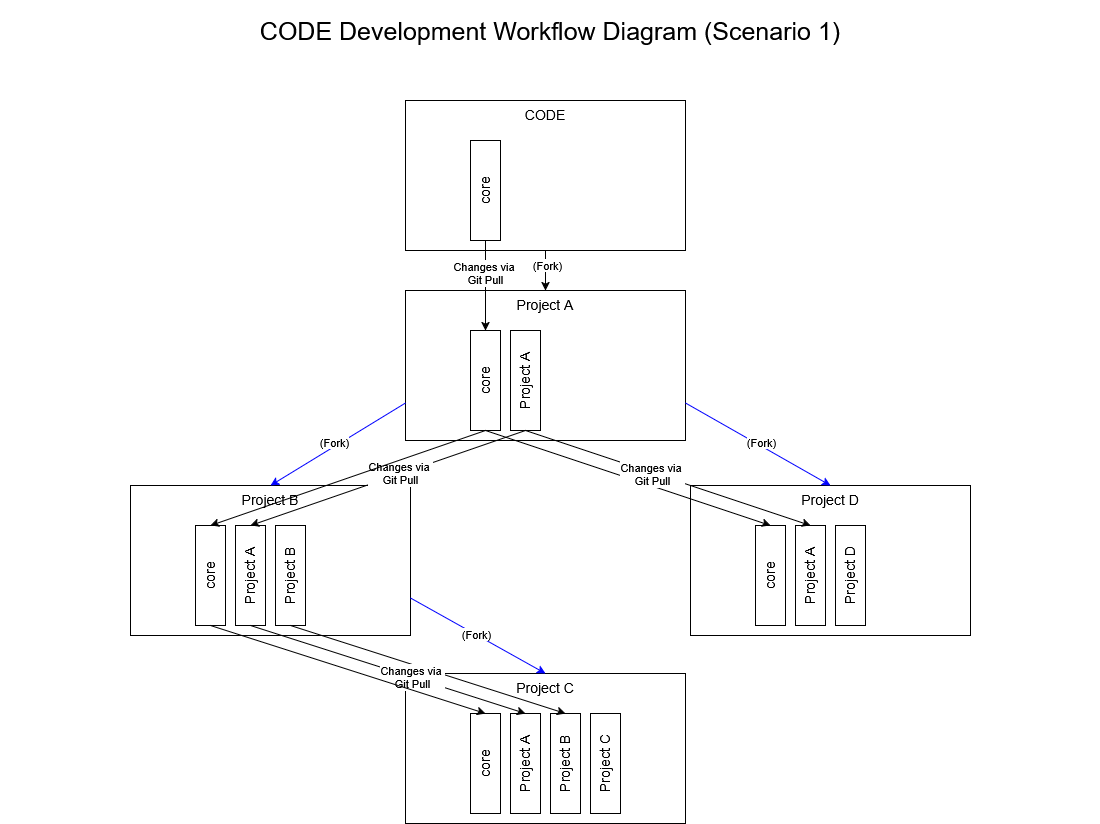

The diagram above was exported from draw.io. Its source (the exported page's mxGraphModel, read from the mxfile embedded in the PNG):
<mxGraphModel dx="2566" dy="1399" grid="1" gridSize="10" guides="1" tooltips="1" connect="1" arrows="1" fold="1" page="1" pageScale="1" pageWidth="1100" pageHeight="850" math="0" shadow="0">
  <root>
    <mxCell id="0" />
    <mxCell id="1" parent="0" />
    <mxCell id="2N2ahWz0QNQXa9Cr99b--89" parent="1" style="rounded=0;whiteSpace=wrap;html=1;verticalAlign=top;fontSize=14;" value="Project C" vertex="1">
      <mxGeometry height="150" width="280" x="405" y="673" as="geometry" />
    </mxCell>
    <mxCell id="2N2ahWz0QNQXa9Cr99b--90" parent="1" style="rounded=0;whiteSpace=wrap;html=1;verticalAlign=top;fontSize=14;horizontal=0;" value="core" vertex="1">
      <mxGeometry height="100" width="30" x="470" y="713" as="geometry" />
    </mxCell>
    <mxCell id="2N2ahWz0QNQXa9Cr99b--91" parent="1" style="rounded=0;whiteSpace=wrap;html=1;verticalAlign=top;fontSize=14;horizontal=0;" value="Project A" vertex="1">
      <mxGeometry height="100" width="30" x="510" y="713" as="geometry" />
    </mxCell>
    <mxCell id="2N2ahWz0QNQXa9Cr99b--92" parent="1" style="rounded=0;whiteSpace=wrap;html=1;verticalAlign=top;fontSize=14;horizontal=0;" value="Project B" vertex="1">
      <mxGeometry height="100" width="30" x="550" y="713" as="geometry" />
    </mxCell>
    <mxCell id="2N2ahWz0QNQXa9Cr99b--93" parent="1" style="rounded=0;whiteSpace=wrap;html=1;verticalAlign=top;fontSize=14;horizontal=0;" value="Project C" vertex="1">
      <mxGeometry height="100" width="30" x="590" y="713" as="geometry" />
    </mxCell>
    <mxCell id="2N2ahWz0QNQXa9Cr99b--94" parent="1" style="rounded=0;whiteSpace=wrap;html=1;verticalAlign=top;fontSize=14;" value="Project D" vertex="1">
      <mxGeometry height="150" width="280" x="690" y="485" as="geometry" />
    </mxCell>
    <mxCell id="2N2ahWz0QNQXa9Cr99b--95" parent="1" style="rounded=0;whiteSpace=wrap;html=1;verticalAlign=top;fontSize=14;horizontal=0;" value="core" vertex="1">
      <mxGeometry height="100" width="30" x="755" y="525" as="geometry" />
    </mxCell>
    <mxCell id="2N2ahWz0QNQXa9Cr99b--96" parent="1" style="rounded=0;whiteSpace=wrap;html=1;verticalAlign=top;fontSize=14;horizontal=0;" value="Project A" vertex="1">
      <mxGeometry height="100" width="30" x="795" y="525" as="geometry" />
    </mxCell>
    <mxCell id="2N2ahWz0QNQXa9Cr99b--97" parent="1" style="rounded=0;whiteSpace=wrap;html=1;verticalAlign=top;fontSize=14;horizontal=0;" value="Project D" vertex="1">
      <mxGeometry height="100" width="30" x="835" y="525" as="geometry" />
    </mxCell>
    <mxCell id="2N2ahWz0QNQXa9Cr99b--98" parent="1" style="rounded=0;whiteSpace=wrap;html=1;verticalAlign=top;fontSize=14;" value="Project B" vertex="1">
      <mxGeometry height="150" width="280" x="130" y="485" as="geometry" />
    </mxCell>
    <mxCell id="2N2ahWz0QNQXa9Cr99b--99" parent="1" style="rounded=0;whiteSpace=wrap;html=1;verticalAlign=top;fontSize=14;horizontal=0;" value="core" vertex="1">
      <mxGeometry height="100" width="30" x="195" y="525" as="geometry" />
    </mxCell>
    <mxCell id="2N2ahWz0QNQXa9Cr99b--100" parent="1" style="rounded=0;whiteSpace=wrap;html=1;verticalAlign=top;fontSize=14;horizontal=0;" value="Project A" vertex="1">
      <mxGeometry height="100" width="30" x="235" y="525" as="geometry" />
    </mxCell>
    <mxCell id="2N2ahWz0QNQXa9Cr99b--101" parent="1" style="rounded=0;whiteSpace=wrap;html=1;verticalAlign=top;fontSize=14;horizontal=0;" value="Project B" vertex="1">
      <mxGeometry height="100" width="30" x="275" y="525" as="geometry" />
    </mxCell>
    <mxCell id="2N2ahWz0QNQXa9Cr99b--102" parent="1" style="rounded=0;whiteSpace=wrap;html=1;verticalAlign=top;fontSize=14;" value="Project A" vertex="1">
      <mxGeometry height="150" width="280" x="405" y="290" as="geometry" />
    </mxCell>
    <mxCell id="2N2ahWz0QNQXa9Cr99b--103" parent="1" style="rounded=0;whiteSpace=wrap;html=1;verticalAlign=top;fontSize=14;horizontal=0;" value="core" vertex="1">
      <mxGeometry height="100" width="30" x="470" y="330" as="geometry" />
    </mxCell>
    <mxCell id="2N2ahWz0QNQXa9Cr99b--104" parent="1" style="rounded=0;whiteSpace=wrap;html=1;verticalAlign=top;fontSize=14;horizontal=0;" value="Project A" vertex="1">
      <mxGeometry height="100" width="30" x="510" y="330" as="geometry" />
    </mxCell>
    <mxCell id="2N2ahWz0QNQXa9Cr99b--105" parent="1" style="rounded=0;whiteSpace=wrap;html=1;verticalAlign=top;fontSize=14;" value="CODE" vertex="1">
      <mxGeometry height="150" width="280" x="405" y="100" as="geometry" />
    </mxCell>
    <mxCell id="2N2ahWz0QNQXa9Cr99b--106" parent="1" style="rounded=0;whiteSpace=wrap;html=1;verticalAlign=top;fontSize=14;horizontal=0;" value="core" vertex="1">
      <mxGeometry height="100" width="30" x="470" y="140" as="geometry" />
    </mxCell>
    <mxCell id="2N2ahWz0QNQXa9Cr99b--107" edge="1" parent="1" source="2N2ahWz0QNQXa9Cr99b--105" style="endArrow=classic;html=1;rounded=0;exitX=0.5;exitY=1;exitDx=0;exitDy=0;entryX=0.5;entryY=0;entryDx=0;entryDy=0;strokeColor=light-dark(#000000,#0000FF);" target="2N2ahWz0QNQXa9Cr99b--102" value="">
      <mxGeometry height="50" relative="1" width="50" as="geometry">
        <mxPoint x="580" y="660" as="sourcePoint" />
        <mxPoint x="630" y="610" as="targetPoint" />
      </mxGeometry>
    </mxCell>
    <mxCell id="2N2ahWz0QNQXa9Cr99b--108" connectable="0" parent="2N2ahWz0QNQXa9Cr99b--107" style="edgeLabel;html=1;align=center;verticalAlign=middle;resizable=0;points=[];" value="(Fork)" vertex="1">
      <mxGeometry relative="1" x="-0.29" y="1" as="geometry">
        <mxPoint as="offset" />
      </mxGeometry>
    </mxCell>
    <mxCell id="2N2ahWz0QNQXa9Cr99b--109" edge="1" parent="1" source="2N2ahWz0QNQXa9Cr99b--102" style="endArrow=classic;html=1;rounded=0;exitX=0;exitY=0.75;exitDx=0;exitDy=0;entryX=0.5;entryY=0;entryDx=0;entryDy=0;strokeColor=light-dark(#0000FF,#0000FF);" target="2N2ahWz0QNQXa9Cr99b--98" value="">
      <mxGeometry height="50" relative="1" width="50" as="geometry">
        <mxPoint x="580" y="660" as="sourcePoint" />
        <mxPoint x="630" y="610" as="targetPoint" />
      </mxGeometry>
    </mxCell>
    <mxCell id="2N2ahWz0QNQXa9Cr99b--110" connectable="0" parent="2N2ahWz0QNQXa9Cr99b--109" style="edgeLabel;html=1;align=center;verticalAlign=middle;resizable=0;points=[];" value="(Fork)" vertex="1">
      <mxGeometry relative="1" x="0.0209" y="-4" as="geometry">
        <mxPoint as="offset" />
      </mxGeometry>
    </mxCell>
    <mxCell id="2N2ahWz0QNQXa9Cr99b--111" edge="1" parent="1" source="2N2ahWz0QNQXa9Cr99b--102" style="endArrow=classic;html=1;rounded=0;exitX=1;exitY=0.75;exitDx=0;exitDy=0;entryX=0.5;entryY=0;entryDx=0;entryDy=0;strokeColor=light-dark(#0000FF,#0000FF);" target="2N2ahWz0QNQXa9Cr99b--94" value="">
      <mxGeometry height="50" relative="1" width="50" as="geometry">
        <mxPoint x="580" y="660" as="sourcePoint" />
        <mxPoint x="630" y="610" as="targetPoint" />
      </mxGeometry>
    </mxCell>
    <mxCell id="2N2ahWz0QNQXa9Cr99b--112" connectable="0" parent="2N2ahWz0QNQXa9Cr99b--111" style="edgeLabel;html=1;align=center;verticalAlign=middle;resizable=0;points=[];" value="(Fork)" vertex="1">
      <mxGeometry relative="1" x="0.0169" y="3" as="geometry">
        <mxPoint as="offset" />
      </mxGeometry>
    </mxCell>
    <mxCell id="2N2ahWz0QNQXa9Cr99b--113" edge="1" parent="1" source="2N2ahWz0QNQXa9Cr99b--98" style="endArrow=classic;html=1;rounded=0;exitX=1;exitY=0.75;exitDx=0;exitDy=0;entryX=0.5;entryY=0;entryDx=0;entryDy=0;strokeColor=light-dark(#0000FF,#0000FF);" target="2N2ahWz0QNQXa9Cr99b--89" value="">
      <mxGeometry height="50" relative="1" width="50" as="geometry">
        <mxPoint x="580" y="613" as="sourcePoint" />
        <mxPoint x="630" y="563" as="targetPoint" />
      </mxGeometry>
    </mxCell>
    <mxCell id="2N2ahWz0QNQXa9Cr99b--114" connectable="0" parent="2N2ahWz0QNQXa9Cr99b--113" style="edgeLabel;html=1;align=center;verticalAlign=middle;resizable=0;points=[];" value="(Fork)" vertex="1">
      <mxGeometry relative="1" x="-0.0299" y="1" as="geometry">
        <mxPoint as="offset" />
      </mxGeometry>
    </mxCell>
    <mxCell id="2N2ahWz0QNQXa9Cr99b--115" parent="1" style="text;html=1;whiteSpace=wrap;strokeColor=none;fillColor=none;align=center;verticalAlign=middle;rounded=0;fontSize=25;" value="CODE Development Workflow Diagram (Scenario 1)" vertex="1">
      <mxGeometry height="60" width="1100" as="geometry" />
    </mxCell>
    <mxCell id="2N2ahWz0QNQXa9Cr99b--116" edge="1" parent="1" source="2N2ahWz0QNQXa9Cr99b--106" style="endArrow=classic;html=1;rounded=0;exitX=0.5;exitY=1;exitDx=0;exitDy=0;entryX=0.5;entryY=0;entryDx=0;entryDy=0;" target="2N2ahWz0QNQXa9Cr99b--103" value="">
      <mxGeometry height="50" relative="1" width="50" as="geometry">
        <mxPoint x="580" y="613" as="sourcePoint" />
        <mxPoint x="630" y="563" as="targetPoint" />
      </mxGeometry>
    </mxCell>
    <mxCell id="2N2ahWz0QNQXa9Cr99b--117" connectable="0" parent="2N2ahWz0QNQXa9Cr99b--116" style="edgeLabel;html=1;align=center;verticalAlign=middle;resizable=0;points=[];" value="&lt;div&gt;Changes via&amp;nbsp;&lt;/div&gt;&lt;div&gt;Git Pull&lt;/div&gt;" vertex="1">
      <mxGeometry relative="1" x="-0.2844" y="-1" as="geometry">
        <mxPoint as="offset" />
      </mxGeometry>
    </mxCell>
    <mxCell id="2N2ahWz0QNQXa9Cr99b--118" edge="1" parent="1" source="2N2ahWz0QNQXa9Cr99b--104" style="endArrow=classic;html=1;rounded=0;exitX=0.5;exitY=1;exitDx=0;exitDy=0;entryX=0.5;entryY=0;entryDx=0;entryDy=0;" target="2N2ahWz0QNQXa9Cr99b--100" value="">
      <mxGeometry height="50" relative="1" width="50" as="geometry">
        <mxPoint x="580" y="613" as="sourcePoint" />
        <mxPoint x="630" y="563" as="targetPoint" />
      </mxGeometry>
    </mxCell>
    <mxCell id="2N2ahWz0QNQXa9Cr99b--119" connectable="0" parent="2N2ahWz0QNQXa9Cr99b--118" style="edgeLabel;html=1;align=center;verticalAlign=middle;resizable=0;points=[];" value="&lt;div&gt;Changes via&amp;nbsp;&lt;/div&gt;&lt;div&gt;Git Pull&lt;/div&gt;" vertex="1">
      <mxGeometry relative="1" x="-0.0931" y="-1" as="geometry">
        <mxPoint as="offset" />
      </mxGeometry>
    </mxCell>
    <mxCell id="2N2ahWz0QNQXa9Cr99b--120" edge="1" parent="1" source="2N2ahWz0QNQXa9Cr99b--101" style="endArrow=classic;html=1;rounded=0;exitX=0.5;exitY=1;exitDx=0;exitDy=0;entryX=0.5;entryY=0;entryDx=0;entryDy=0;" target="2N2ahWz0QNQXa9Cr99b--92" value="">
      <mxGeometry height="50" relative="1" width="50" as="geometry">
        <mxPoint x="580" y="613" as="sourcePoint" />
        <mxPoint x="630" y="563" as="targetPoint" />
      </mxGeometry>
    </mxCell>
    <mxCell id="2N2ahWz0QNQXa9Cr99b--121" edge="1" parent="1" source="2N2ahWz0QNQXa9Cr99b--103" style="endArrow=classic;html=1;rounded=0;exitX=0.5;exitY=1;exitDx=0;exitDy=0;entryX=0.5;entryY=0;entryDx=0;entryDy=0;" target="2N2ahWz0QNQXa9Cr99b--99" value="">
      <mxGeometry height="50" relative="1" width="50" as="geometry">
        <mxPoint x="580" y="613" as="sourcePoint" />
        <mxPoint x="630" y="563" as="targetPoint" />
      </mxGeometry>
    </mxCell>
    <mxCell id="2N2ahWz0QNQXa9Cr99b--122" edge="1" parent="1" source="2N2ahWz0QNQXa9Cr99b--100" style="endArrow=classic;html=1;rounded=0;entryX=0.5;entryY=0;entryDx=0;entryDy=0;exitX=0.5;exitY=1;exitDx=0;exitDy=0;" target="2N2ahWz0QNQXa9Cr99b--91" value="">
      <mxGeometry height="50" relative="1" width="50" as="geometry">
        <mxPoint x="580" y="613" as="sourcePoint" />
        <mxPoint x="630" y="563" as="targetPoint" />
      </mxGeometry>
    </mxCell>
    <mxCell id="2N2ahWz0QNQXa9Cr99b--123" connectable="0" parent="2N2ahWz0QNQXa9Cr99b--122" style="edgeLabel;html=1;align=center;verticalAlign=middle;resizable=0;points=[];" value="&lt;div&gt;Changes via&amp;nbsp;&lt;/div&gt;&lt;div&gt;Git Pull&lt;/div&gt;" vertex="1">
      <mxGeometry relative="1" x="0.1789" as="geometry">
        <mxPoint as="offset" />
      </mxGeometry>
    </mxCell>
    <mxCell id="2N2ahWz0QNQXa9Cr99b--124" edge="1" parent="1" source="2N2ahWz0QNQXa9Cr99b--99" style="endArrow=classic;html=1;rounded=0;entryX=0.5;entryY=0;entryDx=0;entryDy=0;exitX=0.5;exitY=1;exitDx=0;exitDy=0;" target="2N2ahWz0QNQXa9Cr99b--90" value="">
      <mxGeometry height="50" relative="1" width="50" as="geometry">
        <mxPoint x="580" y="613" as="sourcePoint" />
        <mxPoint x="630" y="563" as="targetPoint" />
      </mxGeometry>
    </mxCell>
    <mxCell id="2N2ahWz0QNQXa9Cr99b--125" edge="1" parent="1" source="2N2ahWz0QNQXa9Cr99b--103" style="endArrow=classic;html=1;rounded=0;exitX=0.5;exitY=1;exitDx=0;exitDy=0;entryX=0.5;entryY=0;entryDx=0;entryDy=0;" target="2N2ahWz0QNQXa9Cr99b--95" value="">
      <mxGeometry height="50" relative="1" width="50" as="geometry">
        <mxPoint x="580" y="613" as="sourcePoint" />
        <mxPoint x="630" y="563" as="targetPoint" />
      </mxGeometry>
    </mxCell>
    <mxCell id="2N2ahWz0QNQXa9Cr99b--126" edge="1" parent="1" source="2N2ahWz0QNQXa9Cr99b--104" style="endArrow=classic;html=1;rounded=0;exitX=0.5;exitY=1;exitDx=0;exitDy=0;entryX=0.5;entryY=0;entryDx=0;entryDy=0;" target="2N2ahWz0QNQXa9Cr99b--96" value="">
      <mxGeometry height="50" relative="1" width="50" as="geometry">
        <mxPoint x="580" y="613" as="sourcePoint" />
        <mxPoint x="630" y="563" as="targetPoint" />
      </mxGeometry>
    </mxCell>
    <mxCell id="2N2ahWz0QNQXa9Cr99b--127" connectable="0" parent="2N2ahWz0QNQXa9Cr99b--126" style="edgeLabel;html=1;align=center;verticalAlign=middle;resizable=0;points=[];" value="&lt;div&gt;Changes via&amp;nbsp;&lt;/div&gt;&lt;div&gt;Git Pull&lt;/div&gt;" vertex="1">
      <mxGeometry relative="1" x="-0.1069" y="-1" as="geometry">
        <mxPoint as="offset" />
      </mxGeometry>
    </mxCell>
  </root>
</mxGraphModel>